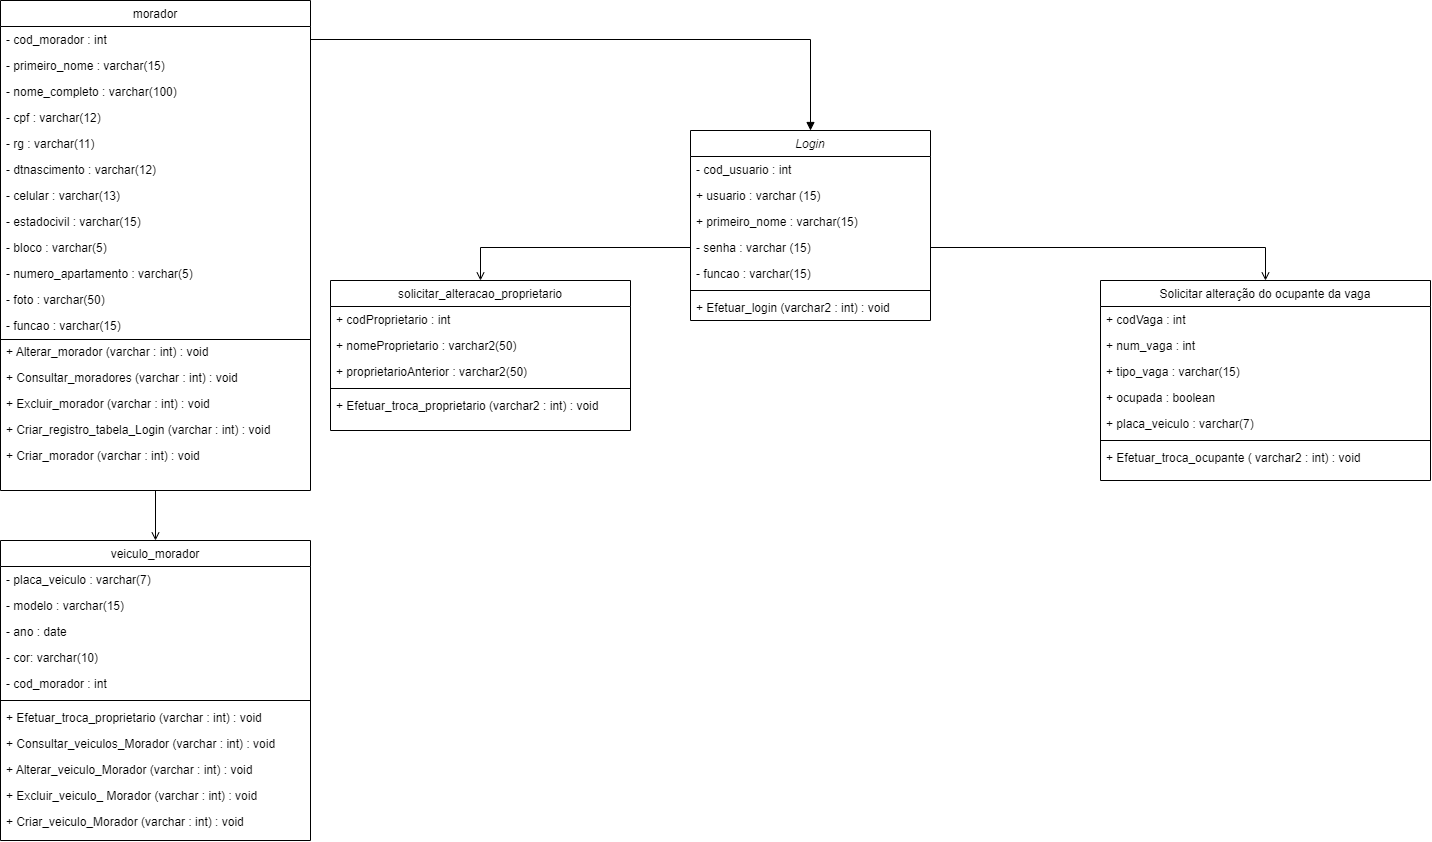

The diagram above was exported from draw.io. Its source (the exported page's mxGraphModel, read from the mxfile embedded in the PNG):
<mxGraphModel dx="2420" dy="823" grid="1" gridSize="10" guides="1" tooltips="1" connect="1" arrows="1" fold="1" page="1" pageScale="1" pageWidth="827" pageHeight="1169" math="0" shadow="0">
  <root>
    <mxCell id="WIyWlLk6GJQsqaUBKTNV-0" />
    <mxCell id="WIyWlLk6GJQsqaUBKTNV-1" parent="WIyWlLk6GJQsqaUBKTNV-0" />
    <mxCell id="zkfFHV4jXpPFQw0GAbJ--0" value="Login" style="swimlane;fontStyle=2;align=center;verticalAlign=top;childLayout=stackLayout;horizontal=1;startSize=26;horizontalStack=0;resizeParent=1;resizeLast=0;collapsible=1;marginBottom=0;rounded=0;shadow=0;strokeWidth=1;" parent="WIyWlLk6GJQsqaUBKTNV-1" vertex="1">
      <mxGeometry x="360" y="160" width="240" height="190" as="geometry">
        <mxRectangle x="230" y="140" width="160" height="26" as="alternateBounds" />
      </mxGeometry>
    </mxCell>
    <mxCell id="zkfFHV4jXpPFQw0GAbJ--1" value="- cod_usuario : int" style="text;align=left;verticalAlign=top;spacingLeft=4;spacingRight=4;overflow=hidden;rotatable=0;points=[[0,0.5],[1,0.5]];portConstraint=eastwest;" parent="zkfFHV4jXpPFQw0GAbJ--0" vertex="1">
      <mxGeometry y="26" width="240" height="26" as="geometry" />
    </mxCell>
    <mxCell id="LRQuGb5j_xA6_B6WfYQf-48" value="+ usuario : varchar (15)" style="text;align=left;verticalAlign=top;spacingLeft=4;spacingRight=4;overflow=hidden;rotatable=0;points=[[0,0.5],[1,0.5]];portConstraint=eastwest;" parent="zkfFHV4jXpPFQw0GAbJ--0" vertex="1">
      <mxGeometry y="52" width="240" height="26" as="geometry" />
    </mxCell>
    <mxCell id="6pDLGhUqXUG5PRyKiHte-0" value="+ primeiro_nome : varchar(15)" style="text;align=left;verticalAlign=top;spacingLeft=4;spacingRight=4;overflow=hidden;rotatable=0;points=[[0,0.5],[1,0.5]];portConstraint=eastwest;" parent="zkfFHV4jXpPFQw0GAbJ--0" vertex="1">
      <mxGeometry y="78" width="240" height="26" as="geometry" />
    </mxCell>
    <mxCell id="zkfFHV4jXpPFQw0GAbJ--2" value="- senha : varchar (15)" style="text;align=left;verticalAlign=top;spacingLeft=4;spacingRight=4;overflow=hidden;rotatable=0;points=[[0,0.5],[1,0.5]];portConstraint=eastwest;rounded=0;shadow=0;html=0;" parent="zkfFHV4jXpPFQw0GAbJ--0" vertex="1">
      <mxGeometry y="104" width="240" height="26" as="geometry" />
    </mxCell>
    <mxCell id="zkfFHV4jXpPFQw0GAbJ--3" value="- funcao : varchar(15) " style="text;align=left;verticalAlign=top;spacingLeft=4;spacingRight=4;overflow=hidden;rotatable=0;points=[[0,0.5],[1,0.5]];portConstraint=eastwest;rounded=0;shadow=0;html=0;" parent="zkfFHV4jXpPFQw0GAbJ--0" vertex="1">
      <mxGeometry y="130" width="240" height="26" as="geometry" />
    </mxCell>
    <mxCell id="zkfFHV4jXpPFQw0GAbJ--4" value="" style="line;html=1;strokeWidth=1;align=left;verticalAlign=middle;spacingTop=-1;spacingLeft=3;spacingRight=3;rotatable=0;labelPosition=right;points=[];portConstraint=eastwest;" parent="zkfFHV4jXpPFQw0GAbJ--0" vertex="1">
      <mxGeometry y="156" width="240" height="8" as="geometry" />
    </mxCell>
    <mxCell id="zkfFHV4jXpPFQw0GAbJ--5" value="+ Efetuar_login (varchar2 : int) : void" style="text;align=left;verticalAlign=top;spacingLeft=4;spacingRight=4;overflow=hidden;rotatable=0;points=[[0,0.5],[1,0.5]];portConstraint=eastwest;" parent="zkfFHV4jXpPFQw0GAbJ--0" vertex="1">
      <mxGeometry y="164" width="240" height="26" as="geometry" />
    </mxCell>
    <mxCell id="zkfFHV4jXpPFQw0GAbJ--6" value="solicitar_alteracao_proprietario" style="swimlane;fontStyle=0;align=center;verticalAlign=top;childLayout=stackLayout;horizontal=1;startSize=26;horizontalStack=0;resizeParent=1;resizeLast=0;collapsible=1;marginBottom=0;rounded=0;shadow=0;strokeWidth=1;" parent="WIyWlLk6GJQsqaUBKTNV-1" vertex="1">
      <mxGeometry y="310" width="300" height="150" as="geometry">
        <mxRectangle x="130" y="380" width="160" height="26" as="alternateBounds" />
      </mxGeometry>
    </mxCell>
    <mxCell id="zkfFHV4jXpPFQw0GAbJ--7" value="+ codProprietario : int " style="text;align=left;verticalAlign=top;spacingLeft=4;spacingRight=4;overflow=hidden;rotatable=0;points=[[0,0.5],[1,0.5]];portConstraint=eastwest;" parent="zkfFHV4jXpPFQw0GAbJ--6" vertex="1">
      <mxGeometry y="26" width="300" height="26" as="geometry" />
    </mxCell>
    <mxCell id="zkfFHV4jXpPFQw0GAbJ--8" value="+ nomeProprietario : varchar2(50)" style="text;align=left;verticalAlign=top;spacingLeft=4;spacingRight=4;overflow=hidden;rotatable=0;points=[[0,0.5],[1,0.5]];portConstraint=eastwest;rounded=0;shadow=0;html=0;" parent="zkfFHV4jXpPFQw0GAbJ--6" vertex="1">
      <mxGeometry y="52" width="300" height="26" as="geometry" />
    </mxCell>
    <mxCell id="zkfFHV4jXpPFQw0GAbJ--11" value="+ proprietarioAnterior : varchar2(50)" style="text;align=left;verticalAlign=top;spacingLeft=4;spacingRight=4;overflow=hidden;rotatable=0;points=[[0,0.5],[1,0.5]];portConstraint=eastwest;" parent="zkfFHV4jXpPFQw0GAbJ--6" vertex="1">
      <mxGeometry y="78" width="300" height="26" as="geometry" />
    </mxCell>
    <mxCell id="zkfFHV4jXpPFQw0GAbJ--9" value="" style="line;html=1;strokeWidth=1;align=left;verticalAlign=middle;spacingTop=-1;spacingLeft=3;spacingRight=3;rotatable=0;labelPosition=right;points=[];portConstraint=eastwest;" parent="zkfFHV4jXpPFQw0GAbJ--6" vertex="1">
      <mxGeometry y="104" width="300" height="8" as="geometry" />
    </mxCell>
    <mxCell id="zkfFHV4jXpPFQw0GAbJ--10" value="+ Efetuar_troca_proprietario (varchar2 : int) : void" style="text;align=left;verticalAlign=top;spacingLeft=4;spacingRight=4;overflow=hidden;rotatable=0;points=[[0,0.5],[1,0.5]];portConstraint=eastwest;fontStyle=0" parent="zkfFHV4jXpPFQw0GAbJ--6" vertex="1">
      <mxGeometry y="112" width="300" height="26" as="geometry" />
    </mxCell>
    <mxCell id="LRQuGb5j_xA6_B6WfYQf-61" style="edgeStyle=orthogonalEdgeStyle;rounded=0;orthogonalLoop=1;jettySize=auto;html=1;exitX=0.5;exitY=1;exitDx=0;exitDy=0;entryX=0.5;entryY=0;entryDx=0;entryDy=0;endArrow=open;endFill=0;" parent="WIyWlLk6GJQsqaUBKTNV-1" source="zkfFHV4jXpPFQw0GAbJ--13" target="LRQuGb5j_xA6_B6WfYQf-49" edge="1">
      <mxGeometry relative="1" as="geometry" />
    </mxCell>
    <mxCell id="zkfFHV4jXpPFQw0GAbJ--13" value="morador" style="swimlane;fontStyle=0;align=center;verticalAlign=top;childLayout=stackLayout;horizontal=1;startSize=26;horizontalStack=0;resizeParent=1;resizeLast=0;collapsible=1;marginBottom=0;rounded=0;shadow=0;strokeWidth=1;" parent="WIyWlLk6GJQsqaUBKTNV-1" vertex="1">
      <mxGeometry x="-330" y="30" width="310" height="490" as="geometry">
        <mxRectangle x="340" y="380" width="170" height="26" as="alternateBounds" />
      </mxGeometry>
    </mxCell>
    <mxCell id="zkfFHV4jXpPFQw0GAbJ--14" value="- cod_morador : int" style="text;align=left;verticalAlign=top;spacingLeft=4;spacingRight=4;overflow=hidden;rotatable=0;points=[[0,0.5],[1,0.5]];portConstraint=eastwest;" parent="zkfFHV4jXpPFQw0GAbJ--13" vertex="1">
      <mxGeometry y="26" width="310" height="26" as="geometry" />
    </mxCell>
    <mxCell id="LRQuGb5j_xA6_B6WfYQf-16" value="- primeiro_nome : varchar(15)" style="text;align=left;verticalAlign=top;spacingLeft=4;spacingRight=4;overflow=hidden;rotatable=0;points=[[0,0.5],[1,0.5]];portConstraint=eastwest;" parent="zkfFHV4jXpPFQw0GAbJ--13" vertex="1">
      <mxGeometry y="52" width="310" height="26" as="geometry" />
    </mxCell>
    <mxCell id="LRQuGb5j_xA6_B6WfYQf-15" value="- nome_completo : varchar(100)" style="text;align=left;verticalAlign=top;spacingLeft=4;spacingRight=4;overflow=hidden;rotatable=0;points=[[0,0.5],[1,0.5]];portConstraint=eastwest;" parent="zkfFHV4jXpPFQw0GAbJ--13" vertex="1">
      <mxGeometry y="78" width="310" height="26" as="geometry" />
    </mxCell>
    <mxCell id="LRQuGb5j_xA6_B6WfYQf-18" value="- cpf : varchar(12)" style="text;align=left;verticalAlign=top;spacingLeft=4;spacingRight=4;overflow=hidden;rotatable=0;points=[[0,0.5],[1,0.5]];portConstraint=eastwest;" parent="zkfFHV4jXpPFQw0GAbJ--13" vertex="1">
      <mxGeometry y="104" width="310" height="26" as="geometry" />
    </mxCell>
    <mxCell id="LRQuGb5j_xA6_B6WfYQf-19" value="- rg : varchar(11)" style="text;align=left;verticalAlign=top;spacingLeft=4;spacingRight=4;overflow=hidden;rotatable=0;points=[[0,0.5],[1,0.5]];portConstraint=eastwest;" parent="zkfFHV4jXpPFQw0GAbJ--13" vertex="1">
      <mxGeometry y="130" width="310" height="26" as="geometry" />
    </mxCell>
    <mxCell id="LRQuGb5j_xA6_B6WfYQf-20" value="- dtnascimento : varchar(12)" style="text;align=left;verticalAlign=top;spacingLeft=4;spacingRight=4;overflow=hidden;rotatable=0;points=[[0,0.5],[1,0.5]];portConstraint=eastwest;" parent="zkfFHV4jXpPFQw0GAbJ--13" vertex="1">
      <mxGeometry y="156" width="310" height="26" as="geometry" />
    </mxCell>
    <mxCell id="LRQuGb5j_xA6_B6WfYQf-21" value="- celular : varchar(13)" style="text;align=left;verticalAlign=top;spacingLeft=4;spacingRight=4;overflow=hidden;rotatable=0;points=[[0,0.5],[1,0.5]];portConstraint=eastwest;" parent="zkfFHV4jXpPFQw0GAbJ--13" vertex="1">
      <mxGeometry y="182" width="310" height="26" as="geometry" />
    </mxCell>
    <mxCell id="LRQuGb5j_xA6_B6WfYQf-22" value="- estadocivil : varchar(15)" style="text;align=left;verticalAlign=top;spacingLeft=4;spacingRight=4;overflow=hidden;rotatable=0;points=[[0,0.5],[1,0.5]];portConstraint=eastwest;" parent="zkfFHV4jXpPFQw0GAbJ--13" vertex="1">
      <mxGeometry y="208" width="310" height="26" as="geometry" />
    </mxCell>
    <mxCell id="LRQuGb5j_xA6_B6WfYQf-23" value="- bloco : varchar(5)" style="text;align=left;verticalAlign=top;spacingLeft=4;spacingRight=4;overflow=hidden;rotatable=0;points=[[0,0.5],[1,0.5]];portConstraint=eastwest;" parent="zkfFHV4jXpPFQw0GAbJ--13" vertex="1">
      <mxGeometry y="234" width="310" height="26" as="geometry" />
    </mxCell>
    <mxCell id="LRQuGb5j_xA6_B6WfYQf-37" value="- numero_apartamento : varchar(5)" style="text;align=left;verticalAlign=top;spacingLeft=4;spacingRight=4;overflow=hidden;rotatable=0;points=[[0,0.5],[1,0.5]];portConstraint=eastwest;" parent="zkfFHV4jXpPFQw0GAbJ--13" vertex="1">
      <mxGeometry y="260" width="310" height="26" as="geometry" />
    </mxCell>
    <mxCell id="vSTy3Mm5Dxz671TIMzaY-8" value="- foto : varchar(50)" style="text;align=left;verticalAlign=top;spacingLeft=4;spacingRight=4;overflow=hidden;rotatable=0;points=[[0,0.5],[1,0.5]];portConstraint=eastwest;" parent="zkfFHV4jXpPFQw0GAbJ--13" vertex="1">
      <mxGeometry y="286" width="310" height="26" as="geometry" />
    </mxCell>
    <mxCell id="LRQuGb5j_xA6_B6WfYQf-39" value="- funcao : varchar(15)" style="text;align=left;verticalAlign=top;spacingLeft=4;spacingRight=4;overflow=hidden;rotatable=0;points=[[0,0.5],[1,0.5]];portConstraint=eastwest;" parent="zkfFHV4jXpPFQw0GAbJ--13" vertex="1">
      <mxGeometry y="312" width="310" height="26" as="geometry" />
    </mxCell>
    <mxCell id="tv9EjpVITj8enCMvXaZc-11" value="" style="endArrow=none;html=1;rounded=0;" parent="zkfFHV4jXpPFQw0GAbJ--13" edge="1">
      <mxGeometry width="50" height="50" relative="1" as="geometry">
        <mxPoint y="339" as="sourcePoint" />
        <mxPoint x="310" y="339" as="targetPoint" />
      </mxGeometry>
    </mxCell>
    <mxCell id="tv9EjpVITj8enCMvXaZc-14" value="+ Alterar_morador (varchar : int) : void" style="text;align=left;verticalAlign=top;spacingLeft=4;spacingRight=4;overflow=hidden;rotatable=0;points=[[0,0.5],[1,0.5]];portConstraint=eastwest;fontStyle=0" parent="zkfFHV4jXpPFQw0GAbJ--13" vertex="1">
      <mxGeometry y="338" width="310" height="26" as="geometry" />
    </mxCell>
    <mxCell id="tv9EjpVITj8enCMvXaZc-13" value="+ Consultar_moradores (varchar : int) : void" style="text;align=left;verticalAlign=top;spacingLeft=4;spacingRight=4;overflow=hidden;rotatable=0;points=[[0,0.5],[1,0.5]];portConstraint=eastwest;fontStyle=0" parent="zkfFHV4jXpPFQw0GAbJ--13" vertex="1">
      <mxGeometry y="364" width="310" height="26" as="geometry" />
    </mxCell>
    <mxCell id="tv9EjpVITj8enCMvXaZc-15" value="+ Excluir_morador (varchar : int) : void" style="text;align=left;verticalAlign=top;spacingLeft=4;spacingRight=4;overflow=hidden;rotatable=0;points=[[0,0.5],[1,0.5]];portConstraint=eastwest;fontStyle=0" parent="zkfFHV4jXpPFQw0GAbJ--13" vertex="1">
      <mxGeometry y="390" width="310" height="26" as="geometry" />
    </mxCell>
    <mxCell id="tv9EjpVITj8enCMvXaZc-17" value="+ Criar_registro_tabela_Login (varchar : int) : void" style="text;align=left;verticalAlign=top;spacingLeft=4;spacingRight=4;overflow=hidden;rotatable=0;points=[[0,0.5],[1,0.5]];portConstraint=eastwest;fontStyle=0" parent="zkfFHV4jXpPFQw0GAbJ--13" vertex="1">
      <mxGeometry y="416" width="310" height="26" as="geometry" />
    </mxCell>
    <mxCell id="tv9EjpVITj8enCMvXaZc-16" value="+ Criar_morador (varchar : int) : void" style="text;align=left;verticalAlign=top;spacingLeft=4;spacingRight=4;overflow=hidden;rotatable=0;points=[[0,0.5],[1,0.5]];portConstraint=eastwest;fontStyle=0" parent="zkfFHV4jXpPFQw0GAbJ--13" vertex="1">
      <mxGeometry y="442" width="310" height="26" as="geometry" />
    </mxCell>
    <mxCell id="zkfFHV4jXpPFQw0GAbJ--17" value="Solicitar alteração do ocupante da vaga" style="swimlane;fontStyle=0;align=center;verticalAlign=top;childLayout=stackLayout;horizontal=1;startSize=26;horizontalStack=0;resizeParent=1;resizeLast=0;collapsible=1;marginBottom=0;rounded=0;shadow=0;strokeWidth=1;" parent="WIyWlLk6GJQsqaUBKTNV-1" vertex="1">
      <mxGeometry x="770" y="310" width="330" height="200" as="geometry">
        <mxRectangle x="550" y="140" width="160" height="26" as="alternateBounds" />
      </mxGeometry>
    </mxCell>
    <mxCell id="zkfFHV4jXpPFQw0GAbJ--18" value="+ codVaga : int" style="text;align=left;verticalAlign=top;spacingLeft=4;spacingRight=4;overflow=hidden;rotatable=0;points=[[0,0.5],[1,0.5]];portConstraint=eastwest;" parent="zkfFHV4jXpPFQw0GAbJ--17" vertex="1">
      <mxGeometry y="26" width="330" height="26" as="geometry" />
    </mxCell>
    <mxCell id="6pDLGhUqXUG5PRyKiHte-1" value="+ num_vaga : int" style="text;align=left;verticalAlign=top;spacingLeft=4;spacingRight=4;overflow=hidden;rotatable=0;points=[[0,0.5],[1,0.5]];portConstraint=eastwest;" parent="zkfFHV4jXpPFQw0GAbJ--17" vertex="1">
      <mxGeometry y="52" width="330" height="26" as="geometry" />
    </mxCell>
    <mxCell id="zkfFHV4jXpPFQw0GAbJ--19" value="+ tipo_vaga : varchar(15)" style="text;align=left;verticalAlign=top;spacingLeft=4;spacingRight=4;overflow=hidden;rotatable=0;points=[[0,0.5],[1,0.5]];portConstraint=eastwest;rounded=0;shadow=0;html=0;" parent="zkfFHV4jXpPFQw0GAbJ--17" vertex="1">
      <mxGeometry y="78" width="330" height="26" as="geometry" />
    </mxCell>
    <mxCell id="zkfFHV4jXpPFQw0GAbJ--20" value="+ ocupada : boolean" style="text;align=left;verticalAlign=top;spacingLeft=4;spacingRight=4;overflow=hidden;rotatable=0;points=[[0,0.5],[1,0.5]];portConstraint=eastwest;rounded=0;shadow=0;html=0;" parent="zkfFHV4jXpPFQw0GAbJ--17" vertex="1">
      <mxGeometry y="104" width="330" height="26" as="geometry" />
    </mxCell>
    <mxCell id="zkfFHV4jXpPFQw0GAbJ--21" value="+ placa_veiculo : varchar(7)" style="text;align=left;verticalAlign=top;spacingLeft=4;spacingRight=4;overflow=hidden;rotatable=0;points=[[0,0.5],[1,0.5]];portConstraint=eastwest;rounded=0;shadow=0;html=0;" parent="zkfFHV4jXpPFQw0GAbJ--17" vertex="1">
      <mxGeometry y="130" width="330" height="26" as="geometry" />
    </mxCell>
    <mxCell id="zkfFHV4jXpPFQw0GAbJ--23" value="" style="line;html=1;strokeWidth=1;align=left;verticalAlign=middle;spacingTop=-1;spacingLeft=3;spacingRight=3;rotatable=0;labelPosition=right;points=[];portConstraint=eastwest;" parent="zkfFHV4jXpPFQw0GAbJ--17" vertex="1">
      <mxGeometry y="156" width="330" height="8" as="geometry" />
    </mxCell>
    <mxCell id="zkfFHV4jXpPFQw0GAbJ--24" value="+ Efetuar_troca_ocupante ( varchar2 : int) : void" style="text;align=left;verticalAlign=top;spacingLeft=4;spacingRight=4;overflow=hidden;rotatable=0;points=[[0,0.5],[1,0.5]];portConstraint=eastwest;" parent="zkfFHV4jXpPFQw0GAbJ--17" vertex="1">
      <mxGeometry y="164" width="330" height="26" as="geometry" />
    </mxCell>
    <mxCell id="LRQuGb5j_xA6_B6WfYQf-12" style="edgeStyle=orthogonalEdgeStyle;rounded=0;orthogonalLoop=1;jettySize=auto;html=1;exitX=1;exitY=0.5;exitDx=0;exitDy=0;entryX=0.5;entryY=0;entryDx=0;entryDy=0;endArrow=open;endFill=0;" parent="WIyWlLk6GJQsqaUBKTNV-1" source="zkfFHV4jXpPFQw0GAbJ--2" target="zkfFHV4jXpPFQw0GAbJ--17" edge="1">
      <mxGeometry relative="1" as="geometry" />
    </mxCell>
    <mxCell id="LRQuGb5j_xA6_B6WfYQf-13" style="edgeStyle=orthogonalEdgeStyle;rounded=0;orthogonalLoop=1;jettySize=auto;html=1;exitX=0;exitY=0.5;exitDx=0;exitDy=0;entryX=0.5;entryY=0;entryDx=0;entryDy=0;endArrow=open;endFill=0;" parent="WIyWlLk6GJQsqaUBKTNV-1" source="zkfFHV4jXpPFQw0GAbJ--2" target="zkfFHV4jXpPFQw0GAbJ--6" edge="1">
      <mxGeometry relative="1" as="geometry" />
    </mxCell>
    <mxCell id="LRQuGb5j_xA6_B6WfYQf-17" style="edgeStyle=orthogonalEdgeStyle;rounded=0;orthogonalLoop=1;jettySize=auto;html=1;endArrow=block;endFill=1;" parent="WIyWlLk6GJQsqaUBKTNV-1" source="zkfFHV4jXpPFQw0GAbJ--14" target="zkfFHV4jXpPFQw0GAbJ--0" edge="1">
      <mxGeometry relative="1" as="geometry" />
    </mxCell>
    <mxCell id="LRQuGb5j_xA6_B6WfYQf-49" value="veiculo_morador" style="swimlane;fontStyle=0;align=center;verticalAlign=top;childLayout=stackLayout;horizontal=1;startSize=26;horizontalStack=0;resizeParent=1;resizeLast=0;collapsible=1;marginBottom=0;rounded=0;shadow=0;strokeWidth=1;" parent="WIyWlLk6GJQsqaUBKTNV-1" vertex="1">
      <mxGeometry x="-330" y="570" width="310" height="300" as="geometry">
        <mxRectangle x="340" y="380" width="170" height="26" as="alternateBounds" />
      </mxGeometry>
    </mxCell>
    <mxCell id="LRQuGb5j_xA6_B6WfYQf-51" value="- placa_veiculo : varchar(7)" style="text;align=left;verticalAlign=top;spacingLeft=4;spacingRight=4;overflow=hidden;rotatable=0;points=[[0,0.5],[1,0.5]];portConstraint=eastwest;" parent="LRQuGb5j_xA6_B6WfYQf-49" vertex="1">
      <mxGeometry y="26" width="310" height="26" as="geometry" />
    </mxCell>
    <mxCell id="LRQuGb5j_xA6_B6WfYQf-52" value="- modelo : varchar(15)" style="text;align=left;verticalAlign=top;spacingLeft=4;spacingRight=4;overflow=hidden;rotatable=0;points=[[0,0.5],[1,0.5]];portConstraint=eastwest;" parent="LRQuGb5j_xA6_B6WfYQf-49" vertex="1">
      <mxGeometry y="52" width="310" height="26" as="geometry" />
    </mxCell>
    <mxCell id="LRQuGb5j_xA6_B6WfYQf-53" value="- ano : date" style="text;align=left;verticalAlign=top;spacingLeft=4;spacingRight=4;overflow=hidden;rotatable=0;points=[[0,0.5],[1,0.5]];portConstraint=eastwest;" parent="LRQuGb5j_xA6_B6WfYQf-49" vertex="1">
      <mxGeometry y="78" width="310" height="26" as="geometry" />
    </mxCell>
    <mxCell id="LRQuGb5j_xA6_B6WfYQf-54" value="- cor: varchar(10)" style="text;align=left;verticalAlign=top;spacingLeft=4;spacingRight=4;overflow=hidden;rotatable=0;points=[[0,0.5],[1,0.5]];portConstraint=eastwest;" parent="LRQuGb5j_xA6_B6WfYQf-49" vertex="1">
      <mxGeometry y="104" width="310" height="26" as="geometry" />
    </mxCell>
    <mxCell id="LRQuGb5j_xA6_B6WfYQf-50" value="- cod_morador : int" style="text;align=left;verticalAlign=top;spacingLeft=4;spacingRight=4;overflow=hidden;rotatable=0;points=[[0,0.5],[1,0.5]];portConstraint=eastwest;" parent="LRQuGb5j_xA6_B6WfYQf-49" vertex="1">
      <mxGeometry y="130" width="310" height="26" as="geometry" />
    </mxCell>
    <mxCell id="tv9EjpVITj8enCMvXaZc-0" value="" style="line;html=1;strokeWidth=1;align=left;verticalAlign=middle;spacingTop=-1;spacingLeft=3;spacingRight=3;rotatable=0;labelPosition=right;points=[];portConstraint=eastwest;" parent="LRQuGb5j_xA6_B6WfYQf-49" vertex="1">
      <mxGeometry y="156" width="310" height="8" as="geometry" />
    </mxCell>
    <mxCell id="tv9EjpVITj8enCMvXaZc-2" value="+ Efetuar_troca_proprietario (varchar : int) : void" style="text;align=left;verticalAlign=top;spacingLeft=4;spacingRight=4;overflow=hidden;rotatable=0;points=[[0,0.5],[1,0.5]];portConstraint=eastwest;fontStyle=0" parent="LRQuGb5j_xA6_B6WfYQf-49" vertex="1">
      <mxGeometry y="164" width="310" height="26" as="geometry" />
    </mxCell>
    <mxCell id="tv9EjpVITj8enCMvXaZc-5" value="+ Consultar_veiculos_Morador (varchar : int) : void" style="text;align=left;verticalAlign=top;spacingLeft=4;spacingRight=4;overflow=hidden;rotatable=0;points=[[0,0.5],[1,0.5]];portConstraint=eastwest;fontStyle=0" parent="LRQuGb5j_xA6_B6WfYQf-49" vertex="1">
      <mxGeometry y="190" width="310" height="26" as="geometry" />
    </mxCell>
    <mxCell id="tv9EjpVITj8enCMvXaZc-6" value="+ Alterar_veiculo_Morador (varchar : int) : void" style="text;align=left;verticalAlign=top;spacingLeft=4;spacingRight=4;overflow=hidden;rotatable=0;points=[[0,0.5],[1,0.5]];portConstraint=eastwest;fontStyle=0" parent="LRQuGb5j_xA6_B6WfYQf-49" vertex="1">
      <mxGeometry y="216" width="310" height="26" as="geometry" />
    </mxCell>
    <mxCell id="tv9EjpVITj8enCMvXaZc-7" value="+ Excluir_veiculo_ Morador (varchar : int) : void" style="text;align=left;verticalAlign=top;spacingLeft=4;spacingRight=4;overflow=hidden;rotatable=0;points=[[0,0.5],[1,0.5]];portConstraint=eastwest;fontStyle=0" parent="LRQuGb5j_xA6_B6WfYQf-49" vertex="1">
      <mxGeometry y="242" width="310" height="26" as="geometry" />
    </mxCell>
    <mxCell id="tv9EjpVITj8enCMvXaZc-8" value="+ Criar_veiculo_Morador (varchar : int) : void" style="text;align=left;verticalAlign=top;spacingLeft=4;spacingRight=4;overflow=hidden;rotatable=0;points=[[0,0.5],[1,0.5]];portConstraint=eastwest;fontStyle=0" parent="LRQuGb5j_xA6_B6WfYQf-49" vertex="1">
      <mxGeometry y="268" width="310" height="26" as="geometry" />
    </mxCell>
  </root>
</mxGraphModel>